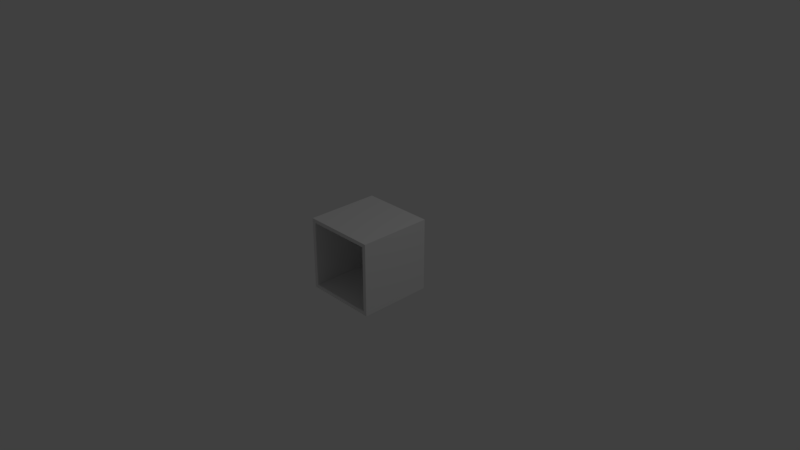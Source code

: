 # Source: testModule.blend  (saved by Blender 2.77.0; exported with 4.5.12 LTS)
import bpy
from mathutils import Matrix  # noqa: F401  (used for matrix-valued properties, if any)

bpy.ops.wm.read_factory_settings(use_empty=True)
scene = bpy.context.scene
scene.name = 'Scene'

# ---- collections
col_collection_1 = bpy.data.collections.new('Collection 1'); scene.collection.children.link(col_collection_1)

# ---- world
world_world = bpy.data.worlds.new('World'); scene.world = world_world
world_world.color = (0.05088, 0.05088, 0.05088)
world_world.use_sun_shadow = False
world_world.sun_shadow_jitter_overblur = 0.0
world_world.cycles.sampling_method = 'MANUAL'

# ---- cameras
cam_camera = bpy.data.cameras.new('Camera')
cam_camera.clip_end = 100.0
cam_camera.lens = 35.0
cam_camera.sensor_width = 32.0
cam_camera.sensor_height = 18.0
cam_camera.ortho_scale = 7.314
cam_camera.dof.focus_distance = 0.0
cam_camera.dof.aperture_fstop = 128.0

# ---- lights
light_lamp = bpy.data.lights.new('Lamp', 'POINT')
light_lamp.transmission_factor = 0.0
light_lamp.cutoff_distance = 30.0
light_lamp.energy = 100.0
light_lamp.shadow_buffer_clip_start = 1.001
light_lamp.shadow_soft_size = 0.1
light_lamp.shadow_maximum_resolution = 0.006
light_lamp.use_absolute_resolution = True

# ---- meshes
me_cube_001 = bpy.data.meshes.new('Cube.001')
me_cube_001.from_pydata([(-0.5, -0.5, -0.5), (-0.45, -0.45, 0.5), (-0.5, 0.5, -0.5), (-0.45, 0.45, 0.5), (0.5, -0.5, -0.5), (0.45, -0.45, 0.5), (0.5, 0.5, -0.5), (0.45, 0.45, 0.5), (-0.5, -0.5, 0.5), (-0.5, 0.5, 0.5), (0.5, 0.5, 0.5), (0.5, -0.5, 0.5), (-0.45, -0.45, 0.5), (-0.45, 0.45, 0.5), (0.45, 0.45, 0.5), (0.45, -0.45, 0.5), (-0.45, -0.45, -0.45), (-0.45, 0.45, -0.45), (0.45, 0.45, -0.45), (0.45, -0.45, -0.45)], [], [(0, 8, 9, 2), (2, 9, 10, 6), (6, 10, 11, 4), (4, 11, 8, 0), (2, 6, 4, 0), (7, 3, 13, 14), (1, 3, 9, 8), (3, 7, 10, 9), (7, 5, 11, 10), (5, 1, 8, 11), (15, 14, 18, 19), (5, 7, 14, 15), (3, 1, 12, 13), (1, 5, 15, 12), (18, 17, 16, 19), (13, 12, 16, 17), (12, 15, 19, 16), (14, 13, 17, 18)])
me_cube_001.use_remesh_preserve_volume = False
me_cube_001.use_remesh_preserve_attributes = False
me_cube_001.use_mirror_vertex_groups = False
me_cube_001.update()

# ---- objects
ob_cube = bpy.data.objects.new('Cube', me_cube_001)
ob_lamp = bpy.data.objects.new('Lamp', light_lamp)
ob_camera = bpy.data.objects.new('Camera', cam_camera)

# ---- transforms, parenting, visibility, modifiers, constraints
ob_cube.location = (0.0, 0.0, 0.0)
ob_cube.rotation_euler = (1.571, -0.0, 0.0)
ob_cube.lineart.crease_threshold = 0.0
ob_lamp.location = (4.076, 1.005, 5.904)
ob_lamp.rotation_euler = (0.6503, 0.05522, 1.866)
ob_lamp.lock_rotations_4d = False
ob_lamp.empty_display_type = 'ARROWS'
ob_lamp.color = (0.0, 0.0, 0.0, 0.0)
ob_lamp.lineart.crease_threshold = 0.0
ob_camera.location = (7.481, -6.508, 5.344)
ob_camera.rotation_euler = (1.109, 0.0, 0.8149)
ob_camera.lock_rotations_4d = False
ob_camera.empty_display_type = 'ARROWS'
ob_camera.color = (0.0, 0.0, 0.0, 0.0)
ob_camera.display_type = 'WIRE'
ob_camera.lineart.crease_threshold = 0.0

# ---- collection membership
col_collection_1.objects.link(ob_cube)
col_collection_1.objects.link(ob_lamp)
col_collection_1.objects.link(ob_camera)

# ---- scene / render settings (as saved in the file)
scene.camera = ob_camera
scene.frame_start = 1; scene.frame_end = 250; scene.frame_set(1)
scene.render.engine = 'BLENDER_EEVEE_NEXT'
scene.render.resolution_percentage = 50
scene.render.dither_intensity = 0.0
scene.cycles.use_denoising = False
scene.cycles.samples = 128
scene.cycles.sampling_pattern = 'TABULATED_SOBOL'
scene.cycles.light_sampling_threshold = 0.0
scene.cycles.use_adaptive_sampling = False
scene.cycles.use_light_tree = False
scene.cycles.blur_glossy = 0.0
scene.cycles.sample_clamp_indirect = 0.0
scene.view_settings.view_transform = 'Standard'
bpy.context.view_layer.update()
